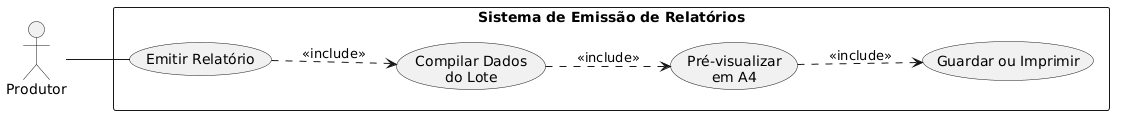

The diagram above was rendered by PlantUML. Its source (embedded in the PNG):
@startuml
left to right direction
actor Produtor

rectangle "Sistema de Emissão de Relatórios" {
  usecase "Emitir Relatório" as reports
  usecase "Compilar Dados\ndo Lote" as compilar
  usecase "Pré-visualizar\nem A4" as preview
  usecase "Guardar ou Imprimir" as guardar
}

Produtor -- reports

reports ..> compilar : <<include>>
compilar ..> preview : <<include>>
preview ..> guardar : <<include>>
@enduml